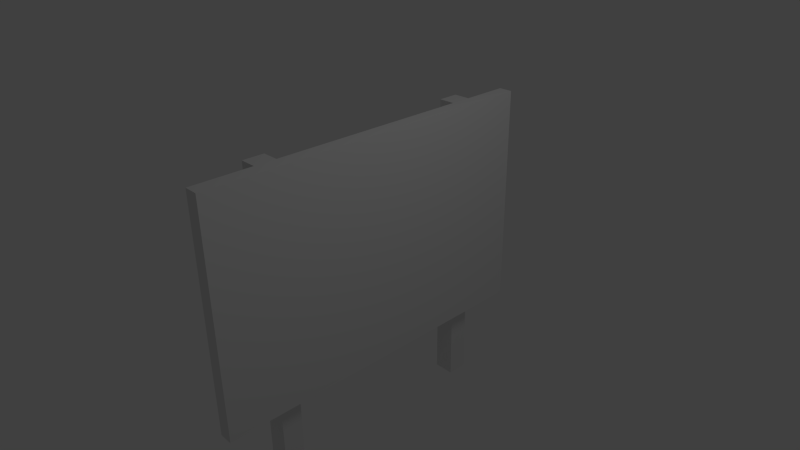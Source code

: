 # Source: billboard.blend  (saved by Blender 2.57.1; exported with 4.5.12 LTS)
import bpy
from mathutils import Matrix  # noqa: F401  (used for matrix-valued properties, if any)

bpy.ops.wm.read_factory_settings(use_empty=True)
scene = bpy.context.scene
scene.name = 'Scene'

# ---- collections
col_collection_1 = bpy.data.collections.new('Collection 1'); scene.collection.children.link(col_collection_1)

# ---- materials (node trees are filled in below, after node groups)
mat_material = bpy.data.materials.new('Material')
mat_material.alpha_threshold = 0.0
mat_material.use_transparent_shadow = False
mat_material.roughness = 0.5
mat_material.line_color = (0.0, 0.0, 0.0, 1.0)

# ---- material node trees

# ---- world
world_world = bpy.data.worlds.new('World'); scene.world = world_world
world_world.color = (0.05088, 0.05088, 0.05088)
world_world.use_sun_shadow = False
world_world.sun_shadow_jitter_overblur = 0.0
world_world.cycles.sampling_method = 'MANUAL'
world_world.cycles.sample_map_resolution = 256

# ---- cameras
cam_camera = bpy.data.cameras.new('Camera')
cam_camera.clip_end = 100.0
cam_camera.lens = 35.0
cam_camera.ortho_scale = 7.314
cam_camera.dof.focus_distance = 0.0
cam_camera.dof.aperture_fstop = 128.0

# ---- lights
light_lamp = bpy.data.lights.new('Lamp', 'POINT')
light_lamp.transmission_factor = 0.0
light_lamp.cutoff_distance = 30.0
light_lamp.energy = 100.0
light_lamp.shadow_buffer_clip_start = 1.001
light_lamp.shadow_soft_size = 1.0
light_lamp.shadow_maximum_resolution = 0.006
light_lamp.use_absolute_resolution = True
light_lamp.cycles.use_multiple_importance_sampling = False

# ---- meshes
me_cube = bpy.data.meshes.new('Cube')
me_cube.from_pydata([(1.0, 1.0, -1.0), (1.0, -1.0, -1.0), (-1.0, -1.0, -1.0), (-1.0, 1.0, -1.0), (1.0, 1.0, 1.0), (1.0, -1.0, 1.0), (-1.0, -1.0, 1.0), (-1.0, 1.0, 1.0), (-0.8834, 0.7536, -1.733), (-0.8834, 0.632, -1.733), (-3.928, 0.632, -1.733), (-3.928, 0.7536, -1.733), (-0.8834, 0.7536, 0.9853), (-0.8834, 0.632, 0.9853), (-3.928, 0.632, 0.9853), (-3.928, 0.7536, 0.9853), (-3.928, -0.5313, 0.9853), (-3.928, -0.6529, 0.9853), (-0.8834, -0.6529, 0.9853), (-0.8834, -0.5313, 0.9853), (-3.928, -0.5313, -1.733), (-3.928, -0.6529, -1.733), (-0.8834, -0.6529, -1.733), (-0.8834, -0.5313, -1.733)], [], [(0, 1, 2, 3), (4, 7, 6, 5), (0, 4, 5, 1), (1, 5, 6, 2), (2, 6, 7, 3), (4, 0, 3, 7), (10, 11, 8, 9), (12, 15, 14, 13), (8, 12, 13, 9), (9, 13, 14, 10), (10, 14, 15, 11), (11, 15, 12, 8), (20, 16, 19, 23), (21, 17, 16, 20), (22, 18, 17, 21), (23, 19, 18, 22), (19, 16, 17, 18), (21, 20, 23, 22)])
_uv = me_cube.uv_layers.new(name='UVTex')
_uv.uv.foreach_set('vector', [1.269, 3.4, -0.02651, 3.4, -0.02651, 2.105, 1.269, 2.105, 1.269, -0.4858, 1.269, 0.8095, -0.02651, 0.8095, -0.02651, -0.4858, 1.269, -1.781, 1.269, -0.4858, -0.02651, -0.4858, -0.02651, -1.781, -0.02651, 3.4, -0.08774, 3.388, -0.1227, 2.105, -0.02651, 2.105, -0.02651, 2.105, -0.02651, 0.8095, 1.269, 0.8095, 1.269, 2.105, 2.564, 3.4, 1.269, 3.4, 1.269, 2.105, 2.564, 2.105, -0.7747, 1.117, -0.6684, 1.127, -0.6645, 1.946, -0.7708, 1.937, -0.5506, -0.499, -0.6684, 0.3074, -0.7747, 0.2983, -0.6568, -0.5082, -0.5506, -1.318, -0.5506, -0.499, -0.6568, -0.5082, -0.6568, -1.327, -0.6568, -1.327, -0.6568, -0.5082, -1.574, -0.5082, -1.574, -1.327, -0.7747, 1.117, -0.7747, 0.2983, -0.6684, 0.3074, -0.6684, 1.127, 0.367, -1.318, 0.367, -0.499, -0.5506, -0.499, -0.5506, -1.318, 2.309, -1.318, 2.309, -0.499, 1.391, -0.499, 1.391, -1.318, 1.167, 1.117, 1.167, 0.2982, 1.273, 0.3074, 1.273, 1.127, 1.285, -1.327, 1.285, -0.5082, 0.367, -0.5082, 0.367, -1.327, 1.391, -1.318, 1.391, -0.499, 1.285, -0.5082, 1.285, -1.327, 1.391, -0.499, 1.273, 0.3074, 1.167, 0.2982, 1.285, -0.5082, 1.167, 1.117, 1.273, 1.127, 1.277, 1.946, 1.171, 1.937])
me_cube.materials.append(mat_material)
me_cube.use_remesh_preserve_volume = False
me_cube.use_remesh_preserve_attributes = False
me_cube.use_mirror_vertex_groups = False
me_cube.update()

# ---- objects
ob_cube = bpy.data.objects.new('Cube', me_cube)
ob_lamp = bpy.data.objects.new('Lamp', light_lamp)
ob_camera = bpy.data.objects.new('Camera', cam_camera)

# ---- transforms, parenting, visibility, modifiers, constraints
ob_cube.location = (0.0, 0.0, 0.0)
ob_cube.scale = (0.11, 2.754, 1.814)
ob_cube.lock_rotations_4d = False
ob_cube.empty_display_type = 'ARROWS'
ob_cube.lineart.crease_threshold = 0.0
ob_lamp.location = (4.076, 1.005, 5.904)
ob_lamp.rotation_euler = (0.6503, 0.05522, 1.866)
ob_lamp.lock_rotations_4d = False
ob_lamp.empty_display_type = 'ARROWS'
ob_lamp.color = (0.0, 0.0, 0.0, 0.0)
ob_lamp.lineart.crease_threshold = 0.0
ob_camera.location = (7.481, -6.508, 5.344)
ob_camera.rotation_euler = (1.109, 0.01082, 0.8149)
ob_camera.lock_rotations_4d = False
ob_camera.empty_display_type = 'ARROWS'
ob_camera.color = (0.0, 0.0, 0.0, 0.0)
ob_camera.display_type = 'WIRE'
ob_camera.lineart.crease_threshold = 0.0

# ---- collection membership
col_collection_1.objects.link(ob_cube)
col_collection_1.objects.link(ob_lamp)
col_collection_1.objects.link(ob_camera)

# ---- scene / render settings (as saved in the file)
scene.camera = ob_camera
scene.frame_start = 1; scene.frame_end = 250; scene.frame_set(1)
scene.render.engine = 'BLENDER_EEVEE_NEXT'
scene.render.image_settings.color_mode = 'RGB'
scene.render.image_settings.compression = 90
scene.render.resolution_percentage = 50
scene.render.dither_intensity = 0.0
scene.render.bake_margin = 2
scene.render.bake_bias = 0.0
scene.cycles.use_denoising = False
scene.cycles.samples = 10
scene.cycles.sampling_pattern = 'TABULATED_SOBOL'
scene.cycles.light_sampling_threshold = 0.0
scene.cycles.use_adaptive_sampling = False
scene.cycles.use_light_tree = False
scene.cycles.blur_glossy = 0.0
scene.cycles.volume_bounces = 1
scene.cycles.pixel_filter_type = 'GAUSSIAN'
scene.cycles.sample_clamp_indirect = 0.0
scene.view_settings.view_transform = 'Standard'
bpy.context.view_layer.update()
